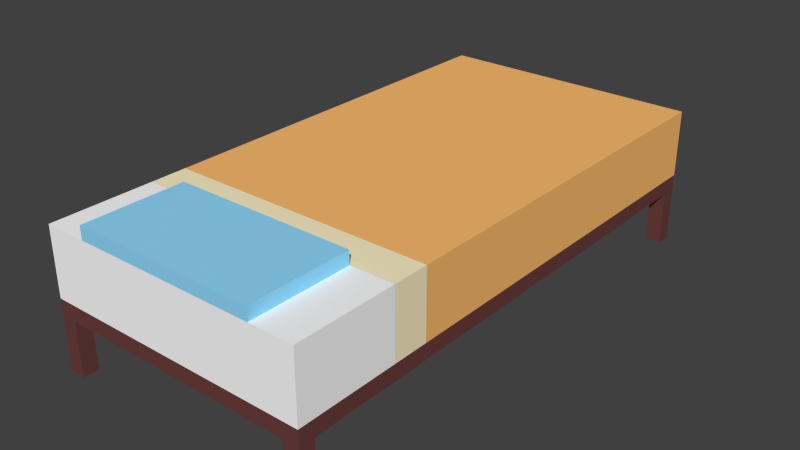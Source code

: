 # Source: bed.blend  (saved by Blender 2.80.75; exported with 4.5.12 LTS)
import bpy
from mathutils import Matrix  # noqa: F401  (used for matrix-valued properties, if any)

bpy.ops.wm.read_factory_settings(use_empty=True)
scene = bpy.context.scene
scene.name = 'Scene'

# ---- collections
col_collection_1 = bpy.data.collections.new('Collection 1'); scene.collection.children.link(col_collection_1)

# ---- materials (node trees are filled in below, after node groups)
mat_pillow = bpy.data.materials.new('Pillow')
mat_pillow.alpha_threshold = 0.0
mat_pillow.use_transparent_shadow = False
mat_pillow.diffuse_color = (0.2874, 0.7084, 1.0, 1.0)
mat_pillow.roughness = 0.5
mat_pillow.specular_intensity = 0.0
mat_sheet = bpy.data.materials.new('Sheet')
mat_sheet.alpha_threshold = 0.0
mat_sheet.use_transparent_shadow = False
mat_sheet.diffuse_color = (1.0, 1.0, 1.0, 1.0)
mat_sheet.roughness = 0.5
mat_sheet.specular_intensity = 0.0
mat_kakemono = bpy.data.materials.new('Kakemono')
mat_kakemono.alpha_threshold = 0.0
mat_kakemono.use_transparent_shadow = False
mat_kakemono.diffuse_color = (1.0, 0.5149, 0.162, 1.0)
mat_kakemono.roughness = 0.5
mat_kakemono.specular_intensity = 0.0
mat_kakemono_eri = bpy.data.materials.new('Kakemono-eri')
mat_kakemono_eri.alpha_threshold = 0.0
mat_kakemono_eri.use_transparent_shadow = False
mat_kakemono_eri.diffuse_color = (1.0, 0.8879, 0.5776, 1.0)
mat_kakemono_eri.roughness = 0.5
mat_kakemono_eri.specular_intensity = 0.0
mat_leg = bpy.data.materials.new('Leg')
mat_leg.alpha_threshold = 0.0
mat_leg.use_transparent_shadow = False
mat_leg.diffuse_color = (0.1529, 0.04667, 0.04231, 1.0)
mat_leg.roughness = 0.5
mat_leg.specular_intensity = 0.0

# ---- material node trees
mat_pillow.use_nodes = True; mat_pillow.node_tree.nodes.clear()
_N = mat_pillow.node_tree.nodes; _L = mat_pillow.node_tree.links
n0 = _N.new('ShaderNodeOutputMaterial'); n0.name = 'Material Output'; n0.location = (300, 300)
n1 = _N.new('ShaderNodeBsdfPrincipled'); n1.name = 'Principled BSDF'; n1.location = (10, 300)
n1.distribution = 'GGX'
n1.subsurface_method = 'BURLEY'
n1.inputs[0].default_value = (0.2874, 0.7084, 1.0, 1.0)
n1.inputs[2].default_value = 1.0
n1.inputs[3].default_value = 1.45
n1.inputs[13].default_value = 0.0
n1.inputs[27].default_value = (0.0, 0.0, 0.0, 1.0)
n1.inputs[28].default_value = 1.0
_L.new(n1.outputs[0], n0.inputs[0])
n0.is_active_output = True
mat_sheet.use_nodes = True; mat_sheet.node_tree.nodes.clear()
_N = mat_sheet.node_tree.nodes; _L = mat_sheet.node_tree.links
n0 = _N.new('ShaderNodeOutputMaterial'); n0.name = 'Material Output'; n0.location = (300, 300)
n1 = _N.new('ShaderNodeBsdfPrincipled'); n1.name = 'Principled BSDF'; n1.location = (10, 300)
n1.distribution = 'GGX'
n1.subsurface_method = 'BURLEY'
n1.inputs[0].default_value = (1.0, 1.0, 1.0, 1.0)
n1.inputs[2].default_value = 1.0
n1.inputs[3].default_value = 1.45
n1.inputs[13].default_value = 0.0
n1.inputs[27].default_value = (0.0, 0.0, 0.0, 1.0)
n1.inputs[28].default_value = 1.0
_L.new(n1.outputs[0], n0.inputs[0])
n0.is_active_output = True
mat_kakemono.use_nodes = True; mat_kakemono.node_tree.nodes.clear()
_N = mat_kakemono.node_tree.nodes; _L = mat_kakemono.node_tree.links
n0 = _N.new('ShaderNodeOutputMaterial'); n0.name = 'Material Output'; n0.location = (300, 300)
n1 = _N.new('ShaderNodeBsdfPrincipled'); n1.name = 'Principled BSDF'; n1.location = (10, 300)
n1.distribution = 'GGX'
n1.subsurface_method = 'BURLEY'
n1.inputs[0].default_value = (1.0, 0.5149, 0.162, 1.0)
n1.inputs[2].default_value = 1.0
n1.inputs[3].default_value = 1.45
n1.inputs[13].default_value = 0.0
n1.inputs[27].default_value = (0.0, 0.0, 0.0, 1.0)
n1.inputs[28].default_value = 1.0
_L.new(n1.outputs[0], n0.inputs[0])
n0.is_active_output = True
mat_kakemono_eri.use_nodes = True; mat_kakemono_eri.node_tree.nodes.clear()
_N = mat_kakemono_eri.node_tree.nodes; _L = mat_kakemono_eri.node_tree.links
n0 = _N.new('ShaderNodeOutputMaterial'); n0.name = 'Material Output'; n0.location = (300, 300)
n1 = _N.new('ShaderNodeBsdfPrincipled'); n1.name = 'Principled BSDF'; n1.location = (10, 300)
n1.distribution = 'GGX'
n1.subsurface_method = 'BURLEY'
n1.inputs[0].default_value = (1.0, 0.8879, 0.5776, 1.0)
n1.inputs[2].default_value = 1.0
n1.inputs[3].default_value = 1.45
n1.inputs[13].default_value = 0.0
n1.inputs[27].default_value = (0.0, 0.0, 0.0, 1.0)
n1.inputs[28].default_value = 1.0
_L.new(n1.outputs[0], n0.inputs[0])
n0.is_active_output = True
mat_leg.use_nodes = True; mat_leg.node_tree.nodes.clear()
_N = mat_leg.node_tree.nodes; _L = mat_leg.node_tree.links
n0 = _N.new('ShaderNodeOutputMaterial'); n0.name = 'Material Output'; n0.location = (300, 300)
n1 = _N.new('ShaderNodeBsdfPrincipled'); n1.name = 'Principled BSDF'; n1.location = (10, 300)
n1.distribution = 'GGX'
n1.subsurface_method = 'BURLEY'
n1.inputs[0].default_value = (0.1529, 0.04667, 0.04231, 1.0)
n1.inputs[3].default_value = 1.45
n1.inputs[27].default_value = (0.0, 0.0, 0.0, 1.0)
n1.inputs[28].default_value = 1.0
_L.new(n1.outputs[0], n0.inputs[0])
n0.is_active_output = True

# ---- world
world_world = bpy.data.worlds.new('World'); scene.world = world_world
world_world.color = (0.05088, 0.05088, 0.05088)
world_world.use_sun_shadow = False
world_world.sun_shadow_jitter_overblur = 0.0
world_world.cycles.sampling_method = 'MANUAL'
world_world.cycles.sample_map_resolution = 256

# ---- meshes
me_003 = bpy.data.meshes.new('立方体.003')
me_003.from_pydata([(-0.35, -0.195, -0.025), (-0.35, -0.195, 0.025), (-0.35, 0.195, -0.025), (-0.35, 0.195, 0.025), (0.35, -0.195, -0.025), (0.35, -0.195, 0.025), (0.35, 0.195, -0.025), (0.35, 0.195, 0.025)], [], [(1, 3, 2, 0), (3, 7, 6, 2), (7, 5, 4, 6), (5, 1, 0, 4), (0, 2, 6, 4), (5, 7, 3, 1)])
me_003.materials.append(mat_pillow)
me_003.use_remesh_preserve_volume = False
me_003.use_remesh_preserve_attributes = False
me_003.use_mirror_vertex_groups = False
me_003.update()
me_001 = bpy.data.meshes.new('立方体.001')
me_001.from_pydata([(-0.515, -1.03, -0.13), (-0.515, -1.03, 0.13), (-0.515, 1.03, -0.13), (-0.515, 1.03, 0.13), (0.515, -1.03, -0.13), (0.515, -1.03, 0.13), (0.515, 1.03, -0.13), (0.515, 1.03, 0.13), (-0.515, -0.64, 0.13), (-0.515, -0.5, 0.13), (-0.515, -0.5, -0.13), (-0.515, -0.64, -0.13), (0.515, -0.5, 0.13), (0.515, -0.64, 0.13), (0.515, -0.64, -0.13), (0.515, -0.5, -0.13)], [], [(9, 3, 2, 10), (3, 7, 6, 2), (13, 5, 4, 14), (5, 1, 0, 4), (10, 2, 6, 15), (12, 7, 3, 9), (5, 13, 8, 1), (13, 12, 9, 8), (0, 11, 14, 4), (11, 10, 15, 14), (7, 12, 15, 6), (12, 13, 14, 15), (1, 8, 11, 0), (8, 9, 10, 11)])
me_001.polygons.foreach_set('material_index', [1, 1, 0, 0, 0, 1, 0, 2, 0, 0, 1, 2, 0, 2])
me_001.materials.append(mat_sheet)
me_001.materials.append(mat_kakemono)
me_001.materials.append(mat_kakemono_eri)
me_001.use_remesh_preserve_volume = False
me_001.use_remesh_preserve_attributes = False
me_001.use_mirror_vertex_groups = False
me_001.update()
me_x = bpy.data.meshes.new('立方体')
me_x.from_pydata([(-0.515, -1.03, 0.03628), (-0.515, 1.03, 0.03628), (-0.515, 1.03, -0.2337), (-0.515, 0.97, -0.2337), (-0.515, 0.97, -0.02372), (-0.515, -0.97, -0.02372), (-0.515, -0.97, -0.2337), (-0.515, -1.03, -0.2337), (0.515, -1.03, 0.03628), (-0.455, -1.03, -0.2337), (-0.455, -1.03, -0.02372), (0.455, -1.03, -0.02372), (0.455, -1.03, -0.2337), (0.515, -1.03, -0.2337), (0.515, 1.03, 0.03628), (0.515, 1.03, -0.2337), (0.455, 1.03, -0.2337), (0.455, 1.03, -0.02372), (-0.455, 1.03, -0.02372), (-0.455, 1.03, -0.2337), (-0.455, 0.97, -0.2337), (-0.455, 0.97, -0.02372), (-0.455, -0.97, -0.02372), (-0.455, -0.97, -0.2337), (0.515, -0.97, -0.2337), (0.515, -0.97, -0.02372), (0.515, 0.97, -0.02372), (0.515, 0.97, -0.2337), (0.455, -0.97, -0.2337), (0.455, 0.97, -0.2337), (0.455, -0.97, -0.02372), (0.455, 0.97, -0.02372)], [], [(0, 1, 2, 3, 4, 5, 6, 7), (8, 0, 7, 9, 10, 11, 12, 13), (8, 14, 1, 0), (1, 14, 15, 16, 17, 18, 19, 2), (3, 2, 19, 20), (4, 3, 20, 21), (22, 5, 4, 21), (23, 6, 5, 22), (7, 6, 23, 9), (14, 8, 13, 24, 25, 26, 27, 15), (28, 24, 13, 12), (16, 15, 27, 29), (25, 24, 28, 30), (26, 25, 30, 31), (29, 27, 26, 31), (30, 22, 21, 31), (10, 9, 23, 22), (11, 10, 22, 30), (30, 28, 12, 11), (21, 20, 19, 18), (31, 21, 18, 17), (17, 16, 29, 31)])
me_x.materials.append(mat_leg)
me_x.use_remesh_preserve_volume = False
me_x.use_remesh_preserve_attributes = False
me_x.use_mirror_vertex_groups = False
me_x.update()

# ---- objects
ob_pillow = bpy.data.objects.new('Pillow', me_003)
ob_huton = bpy.data.objects.new('Huton', me_001)
ob_leg = bpy.data.objects.new('Leg', me_x)

# ---- transforms, parenting, visibility, modifiers, constraints
ob_pillow.location = (0.0, -0.835, 0.555)
ob_pillow.lineart.crease_threshold = 0.0
ob_huton.location = (6.368e-10, 1.783e-08, 0.4)
ob_huton.lineart.crease_threshold = 0.0
ob_leg.location = (1.45e-09, 7.735e-10, 0.2337)
ob_leg.lineart.crease_threshold = 0.0

# ---- collection membership
col_collection_1.objects.link(ob_pillow)
col_collection_1.objects.link(ob_huton)
col_collection_1.objects.link(ob_leg)

# ---- scene / render settings (as saved in the file)
scene.frame_start = 1; scene.frame_end = 250; scene.frame_set(1)
scene.render.engine = 'BLENDER_EEVEE_NEXT'
scene.render.resolution_percentage = 50
scene.render.dither_intensity = 0.0
scene.cycles.use_denoising = False
scene.cycles.samples = 1024
scene.cycles.sampling_pattern = 'TABULATED_SOBOL'
scene.cycles.light_sampling_threshold = 0.0
scene.cycles.use_adaptive_sampling = False
scene.cycles.use_light_tree = False
scene.cycles.blur_glossy = 0.0
scene.cycles.pixel_filter_type = 'GAUSSIAN'
scene.cycles.sample_clamp_indirect = 0.0
scene.view_settings.view_transform = 'Standard'
bpy.context.view_layer.update()

# ---- added for rendering (the .blend has no active camera and no usable light): camera, sun
cam_auto = bpy.data.cameras.new('AutoCamera')
cam_auto.lens = 50.0
cam_auto.sensor_width = 36.0
cam_auto.clip_end = 1000.0
ob_auto_camera = bpy.data.objects.new('AutoCamera', cam_auto)
scene.collection.objects.link(ob_auto_camera)
ob_auto_camera.location = (2.19746, -2.63695, 2.04797)
ob_auto_camera.rotation_euler = (1.09748, -7.21219e-08, 0.694738)
scene.camera = ob_auto_camera
light_auto_sun = bpy.data.lights.new('AutoSun', 'SUN')
light_auto_sun.energy = 3.0
light_auto_sun.angle = 0.0523599
ob_auto_sun = bpy.data.objects.new('AutoSun', light_auto_sun)
scene.collection.objects.link(ob_auto_sun)
ob_auto_sun.rotation_euler = (0.872665, 0.174533, 0.523599)
bpy.context.view_layer.update()

